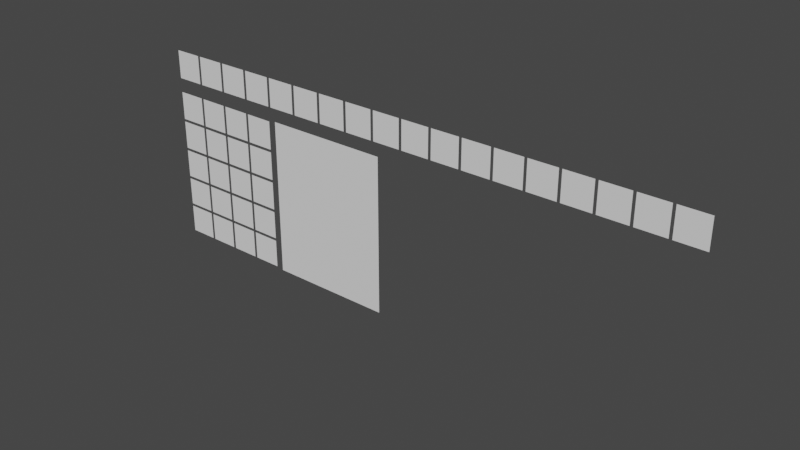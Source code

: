 # Source: ORL_Standard_UV_Tile_Discard_Example_Mesh.blend  (saved by Blender 3.6.13; exported with 4.5.12 LTS)
import bpy
from mathutils import Matrix  # noqa: F401  (used for matrix-valued properties, if any)

bpy.ops.wm.read_factory_settings(use_empty=True)
scene = bpy.context.scene
scene.name = 'Scene'

# ---- world
world_world = bpy.data.worlds.new('World'); scene.world = world_world
world_world.use_nodes = True; world_world.node_tree.nodes.clear()
_N = world_world.node_tree.nodes; _L = world_world.node_tree.links
n0 = _N.new('ShaderNodeOutputWorld'); n0.name = 'World Output'; n0.location = (300, 300)
n1 = _N.new('ShaderNodeBackground'); n1.name = 'Background'; n1.location = (10, 300)
n1.inputs[0].default_value = (0.05088, 0.05088, 0.05088, 1.0)
_L.new(n1.outputs[0], n0.inputs[0])
n0.is_active_output = True
world_world.color = (0.05088, 0.05088, 0.05088)
world_world.use_sun_shadow = False
world_world.sun_shadow_jitter_overblur = 0.0

# ---- meshes
me_plane = bpy.data.meshes.new('Plane')
me_plane.from_pydata([(1.1, 0.0, -1.0), (3.1, 0.0, -1.0), (1.1, 0.0, 1.0), (3.1, 0.0, 1.0), (1.1, 0.0, 0.0), (3.1, 0.0, 0.0), (2.1, 0.0, -1.0), (2.1, 0.0, 0.0), (1.6, 0.0, 1.0), (1.6, 0.0, 0.0), (1.6, 0.0, -1.0), (2.6, 0.0, -1.0), (2.6, 0.0, 1.0), (2.6, 0.0, 0.0), (1.1, 0.0, -0.4999), (3.1, 0.0, -0.4999), (2.1, 0.0, -0.4999), (1.6, 0.0, -0.4999), (2.6, 0.0, -0.4999), (3.1, 0.0, 0.5), (1.1, 0.0, 0.5), (2.1, 0.0, 0.5), (1.6, 0.0, 0.5), (2.6, 0.0, 0.5), (1.1, 0.0, 1.5), (3.1, 0.0, 1.5), (2.1, 0.0, 1.5), (1.6, 0.0, 1.5), (2.6, 0.0, 1.5), (2.1, 0.0, 1.0), (-0.9775, 0.0, -0.9775), (-0.5225, 0.0, -0.9775), (-0.9775, 0.0, -0.5224), (-0.5225, 0.0, -0.5224), (-0.02251, 0.0, -0.9775), (-0.4775, 0.0, -0.9775), (-0.02251, 0.0, -0.5224), (-0.4775, 0.0, -0.5224), (0.02251, 0.0, -0.9775), (0.4775, 0.0, -0.9775), (0.02251, 0.0, -0.5224), (0.4775, 0.0, -0.5224), (0.9775, 0.0, -0.9775), (0.5225, 0.0, -0.9775), (0.9775, 0.0, -0.5224), (0.5225, 0.0, -0.5224), (-0.9775, 0.0, -0.02251), (-0.5225, 0.0, -0.02251), (-0.9775, 0.0, -0.4774), (-0.5225, 0.0, -0.4774), (-0.02251, 0.0, -0.02251), (-0.4775, 0.0, -0.02251), (-0.02251, 0.0, -0.4774), (-0.4775, 0.0, -0.4774), (0.02251, 0.0, -0.02251), (0.4775, 0.0, -0.02251), (0.02251, 0.0, -0.4774), (0.4775, 0.0, -0.4774), (0.9775, 0.0, -0.02251), (0.5225, 0.0, -0.02251), (0.9775, 0.0, -0.4774), (0.5225, 0.0, -0.4774), (0.9775, 0.0, 0.02251), (0.5225, 0.0, 0.02251), (0.9775, 0.0, 0.4775), (0.5225, 0.0, 0.4775), (0.02251, 0.0, 0.02251), (0.4775, 0.0, 0.02251), (0.02251, 0.0, 0.4775), (0.4775, 0.0, 0.4775), (-0.02251, 0.0, 0.02251), (-0.4775, 0.0, 0.02251), (-0.02251, 0.0, 0.4775), (-0.4775, 0.0, 0.4775), (-0.9775, 0.0, 0.02251), (-0.5225, 0.0, 0.02251), (-0.9775, 0.0, 0.4775), (-0.5225, 0.0, 0.4775), (-0.9775, 0.0, 0.9775), (-0.5225, 0.0, 0.9775), (-0.9775, 0.0, 0.5225), (-0.5225, 0.0, 0.5225), (-0.4775, 0.0, 0.9775), (-0.02251, 0.0, 0.5225), (-0.4775, 0.0, 0.5225), (-0.02251, 0.0, 0.9775), (0.4775, 0.0, 0.9775), (0.02251, 0.0, 0.5225), (0.4775, 0.0, 0.5225), (0.02251, 0.0, 0.9775), (0.9775, 0.0, 0.9775), (0.5225, 0.0, 0.9775), (0.9775, 0.0, 0.5225), (0.5225, 0.0, 0.5225), (-0.9775, 0.0, 1.023), (-0.5225, 0.0, 1.023), (-0.9775, 0.0, 1.477), (-0.5225, 0.0, 1.477), (-0.4775, 0.0, 1.023), (-0.02251, 0.0, 1.477), (-0.4775, 0.0, 1.477), (-0.02251, 0.0, 1.023), (0.4775, 0.0, 1.023), (0.02251, 0.0, 1.477), (0.4775, 0.0, 1.477), (0.02251, 0.0, 1.023), (0.9775, 0.0, 1.023), (0.5225, 0.0, 1.023), (0.9775, 0.0, 1.477), (0.5225, 0.0, 1.477), (-0.9775, 0.0, 1.71), (-0.5225, 0.0, 1.71), (-0.9775, 0.0, 2.165), (-0.5225, 0.0, 2.165), (-0.4775, 0.0, 1.71), (-0.02251, 0.0, 1.71), (-0.4775, 0.0, 2.165), (-0.02251, 0.0, 2.165), (0.02251, 0.0, 1.71), (0.4775, 0.0, 1.71), (0.02251, 0.0, 2.165), (0.4775, 0.0, 2.165), (0.5225, 0.0, 1.71), (0.9775, 0.0, 1.71), (0.5225, 0.0, 2.165), (0.9775, 0.0, 2.165), (1.023, 0.0, 1.71), (1.477, 0.0, 1.71), (1.023, 0.0, 2.165), (1.477, 0.0, 2.165), (1.523, 0.0, 1.71), (1.977, 0.0, 1.71), (1.523, 0.0, 2.165), (1.977, 0.0, 2.165), (2.023, 0.0, 1.71), (2.477, 0.0, 1.71), (2.023, 0.0, 2.165), (2.477, 0.0, 2.165), (2.523, 0.0, 1.71), (2.977, 0.0, 1.71), (2.523, 0.0, 2.165), (2.977, 0.0, 2.165), (3.023, 0.0, 1.71), (3.477, 0.0, 1.71), (3.023, 0.0, 2.165), (3.477, 0.0, 2.165), (3.523, 0.0, 1.71), (3.977, 0.0, 1.71), (3.523, 0.0, 2.165), (3.977, 0.0, 2.165), (4.023, 0.0, 1.71), (4.477, 0.0, 1.71), (4.023, 0.0, 2.165), (4.477, 0.0, 2.165), (4.523, 0.0, 1.71), (4.977, 0.0, 1.71), (4.523, 0.0, 2.165), (4.977, 0.0, 2.165), (5.023, 0.0, 1.71), (5.477, 0.0, 1.71), (5.023, 0.0, 2.165), (5.477, 0.0, 2.165), (5.523, 0.0, 1.71), (5.977, 0.0, 1.71), (5.523, 0.0, 2.165), (5.977, 0.0, 2.165), (6.023, 0.0, 1.71), (6.477, 0.0, 1.71), (6.023, 0.0, 2.165), (6.477, 0.0, 2.165), (6.523, 0.0, 1.71), (6.977, 0.0, 1.71), (6.523, 0.0, 2.165), (6.977, 0.0, 2.165), (7.023, 0.0, 1.71), (7.477, 0.0, 1.71), (7.023, 0.0, 2.165), (7.477, 0.0, 2.165), (7.523, 0.0, 1.71), (7.977, 0.0, 1.71), (7.523, 0.0, 2.165), (7.977, 0.0, 2.165)], [], [(23, 19, 3, 12), (18, 15, 5, 13), (17, 16, 7, 9), (22, 21, 29, 8), (20, 22, 8, 2), (14, 17, 9, 4), (16, 18, 13, 7), (21, 23, 12, 29), (6, 11, 18, 16), (0, 10, 17, 14), (10, 6, 16, 17), (11, 1, 15, 18), (7, 13, 23, 21), (4, 9, 22, 20), (9, 7, 21, 22), (13, 5, 19, 23), (12, 3, 25, 28), (8, 29, 26, 27), (2, 8, 27, 24), (29, 12, 28, 26), (30, 31, 33, 32), (35, 34, 36, 37), (38, 39, 41, 40), (43, 42, 44, 45), (48, 49, 47, 46), (53, 52, 50, 51), (56, 57, 55, 54), (61, 60, 58, 59), (63, 62, 64, 65), (66, 67, 69, 68), (71, 70, 72, 73), (74, 75, 77, 76), (80, 81, 79, 78), (84, 83, 85, 82), (87, 88, 86, 89), (93, 92, 90, 91), (94, 95, 97, 96), (98, 101, 99, 100), (105, 102, 104, 103), (107, 106, 108, 109), (110, 111, 113, 112), (114, 115, 117, 116), (118, 119, 121, 120), (122, 123, 125, 124), (126, 127, 129, 128), (130, 131, 133, 132), (134, 135, 137, 136), (138, 139, 141, 140), (142, 143, 145, 144), (146, 147, 149, 148), (150, 151, 153, 152), (154, 155, 157, 156), (158, 159, 161, 160), (162, 163, 165, 164), (166, 167, 169, 168), (170, 171, 173, 172), (174, 175, 177, 176), (178, 179, 181, 180)])
_uv = me_plane.uv_layers.new(name='UVMap')
_uv.uv.foreach_set('vector', [3.763, 3.763, 3.987, 3.763, 3.987, 3.987, 3.763, 3.987, 3.763, 1.263, 3.987, 1.263, 3.987, 1.488, 3.763, 1.488, 1.263, 1.263, 1.487, 1.263, 1.487, 1.488, 1.263, 1.488, 1.263, 3.763, 1.487, 3.763, 1.487, 3.987, 1.263, 3.987, 0.0125, 3.763, 0.2375, 3.763, 0.2375, 3.987, 0.0125, 3.987, 0.0125, 1.263, 0.2375, 1.263, 0.2375, 1.488, 0.0125, 1.488, 2.513, 1.263, 2.737, 1.263, 2.737, 1.488, 2.513, 1.488, 2.513, 3.763, 2.737, 3.763, 2.737, 3.987, 2.513, 3.987, 2.513, 0.0125, 2.737, 0.0125, 2.737, 0.2375, 2.513, 0.2375, 0.0125, 0.0125, 0.2375, 0.0125, 0.2375, 0.2375, 0.0125, 0.2375, 1.263, 0.0125, 1.487, 0.0125, 1.487, 0.2375, 1.263, 0.2375, 3.763, 0.0125, 3.987, 0.0125, 3.987, 0.2375, 3.763, 0.2375, 2.513, 2.513, 2.737, 2.513, 2.737, 2.737, 2.513, 2.737, 0.0125, 2.513, 0.2375, 2.513, 0.2375, 2.737, 0.0125, 2.737, 1.263, 2.513, 1.487, 2.513, 1.487, 2.737, 1.263, 2.737, 3.763, 2.513, 3.987, 2.513, 3.987, 2.737, 3.763, 2.737, 3.763, 4.762, 3.987, 4.762, 3.987, 4.988, 3.763, 4.988, 1.263, 4.762, 1.487, 4.762, 1.487, 4.988, 1.263, 4.988, 0.0125, 4.762, 0.2375, 4.762, 0.2375, 4.988, 0.0125, 4.988, 2.513, 4.762, 2.737, 4.762, 2.737, 4.988, 2.513, 4.988, 0.0125, 0.0125, 0.2375, 0.0125, 0.2375, 0.2375, 0.0125, 0.2375, 1.263, 0.0125, 1.487, 0.0125, 1.487, 0.2375, 1.263, 0.2375, 2.513, 0.0125, 2.737, 0.0125, 2.737, 0.2375, 2.513, 0.2375, 3.763, 0.0125, 3.987, 0.0125, 3.987, 0.2375, 3.763, 0.2375, 0.0125, 1.263, 0.2375, 1.263, 0.2375, 1.488, 0.0125, 1.488, 1.263, 1.263, 1.487, 1.263, 1.487, 1.488, 1.263, 1.488, 2.513, 1.263, 2.737, 1.263, 2.737, 1.488, 2.513, 1.488, 3.763, 1.263, 3.987, 1.263, 3.987, 1.488, 3.763, 1.488, 3.763, 2.513, 3.987, 2.513, 3.987, 2.737, 3.763, 2.737, 2.513, 2.513, 2.737, 2.513, 2.737, 2.737, 2.513, 2.737, 1.263, 2.513, 1.487, 2.513, 1.487, 2.737, 1.263, 2.737, 0.0125, 2.513, 0.2375, 2.513, 0.2375, 2.737, 0.0125, 2.737, 0.0125, 3.763, 0.2375, 3.763, 0.2375, 3.987, 0.0125, 3.987, 1.263, 3.763, 1.487, 3.763, 1.487, 3.987, 1.263, 3.987, 2.513, 3.763, 2.737, 3.763, 2.737, 3.987, 2.513, 3.987, 3.763, 3.763, 3.987, 3.763, 3.987, 3.987, 3.763, 3.987, 0.0125, 4.762, 0.2375, 4.762, 0.2375, 4.988, 0.0125, 4.988, 1.263, 4.762, 1.487, 4.762, 1.487, 4.988, 1.263, 4.988, 2.513, 4.762, 2.737, 4.762, 2.737, 4.988, 2.513, 4.988, 3.763, 4.762, 3.987, 4.762, 3.987, 4.988, 3.763, 4.988, 0.05008, 0.05009, 0.9498, 0.05009, 0.9498, 0.9499, 0.05008, 0.9499, 1.039, 0.05009, 1.938, 0.05009, 1.938, 0.9499, 1.039, 0.9499, 2.028, 0.05009, 2.927, 0.05009, 2.927, 0.9499, 2.028, 0.9499, 3.016, 0.05009, 3.916, 0.05009, 3.916, 0.9499, 3.016, 0.9499, 4.005, 0.05009, 4.905, 0.05009, 4.905, 0.9499, 4.005, 0.9499, 4.994, 0.05009, 5.893, 0.05009, 5.893, 0.9499, 4.994, 0.9499, 5.982, 0.05009, 6.882, 0.05009, 6.882, 0.9499, 5.982, 0.9499, 6.971, 0.05009, 7.871, 0.05009, 7.871, 0.9499, 6.971, 0.9499, 7.96, 0.05009, 8.859, 0.05009, 8.859, 0.9499, 7.96, 0.9499, 8.948, 0.05009, 9.848, 0.05009, 9.848, 0.9499, 8.948, 0.9499, 9.937, 0.05009, 10.84, 0.05009, 10.84, 0.9499, 9.937, 0.9499, 10.93, 0.05009, 11.83, 0.05009, 11.83, 0.9499, 10.93, 0.9499, 11.91, 0.05009, 12.81, 0.05009, 12.81, 0.9499, 11.91, 0.9499, 12.9, 0.05009, 13.8, 0.05009, 13.8, 0.9499, 12.9, 0.9499, 13.89, 0.05009, 14.79, 0.05009, 14.79, 0.9499, 13.89, 0.9499, 14.88, 0.05009, 15.78, 0.05009, 15.78, 0.9499, 14.88, 0.9499, 15.87, 0.05009, 16.77, 0.05009, 16.77, 0.9499, 15.87, 0.9499, 16.86, 0.05009, 17.76, 0.05009, 17.76, 0.9499, 16.86, 0.9499])
me_plane.update()

# ---- objects
ob_uv_tile_test = bpy.data.objects.new('uv-tile-test', me_plane)

# ---- transforms, parenting, visibility, modifiers, constraints
ob_uv_tile_test.location = (0.0, 0.0, 0.0)

# ---- collection membership
scene.collection.objects.link(ob_uv_tile_test)

# ---- scene / render settings (as saved in the file)
scene.frame_start = 1; scene.frame_end = 250; scene.frame_set(1)
scene.render.engine = 'BLENDER_EEVEE_NEXT'
scene.render.fps = 60
scene.render.film_transparent = True
scene.cycles.sampling_pattern = 'TABULATED_SOBOL'
scene.cycles.bake_type = 'AO'
scene.view_settings.view_transform = 'Filmic'
bpy.context.view_layer.update()

# ---- added for rendering (the .blend has no active camera and no usable light): camera, sun
cam_auto = bpy.data.cameras.new('AutoCamera')
cam_auto.lens = 50.0
cam_auto.sensor_width = 36.0
cam_auto.clip_end = 1000.0
ob_auto_camera = bpy.data.objects.new('AutoCamera', cam_auto)
scene.collection.objects.link(ob_auto_camera)
ob_auto_camera.location = (12.2876, -10.5451, 7.61253)
ob_auto_camera.rotation_euler = (1.09748, -7.21219e-08, 0.694738)
scene.camera = ob_auto_camera
light_auto_sun = bpy.data.lights.new('AutoSun', 'SUN')
light_auto_sun.energy = 3.0
light_auto_sun.angle = 0.0523599
ob_auto_sun = bpy.data.objects.new('AutoSun', light_auto_sun)
scene.collection.objects.link(ob_auto_sun)
ob_auto_sun.rotation_euler = (0.872665, 0.174533, 0.523599)
bpy.context.view_layer.update()
